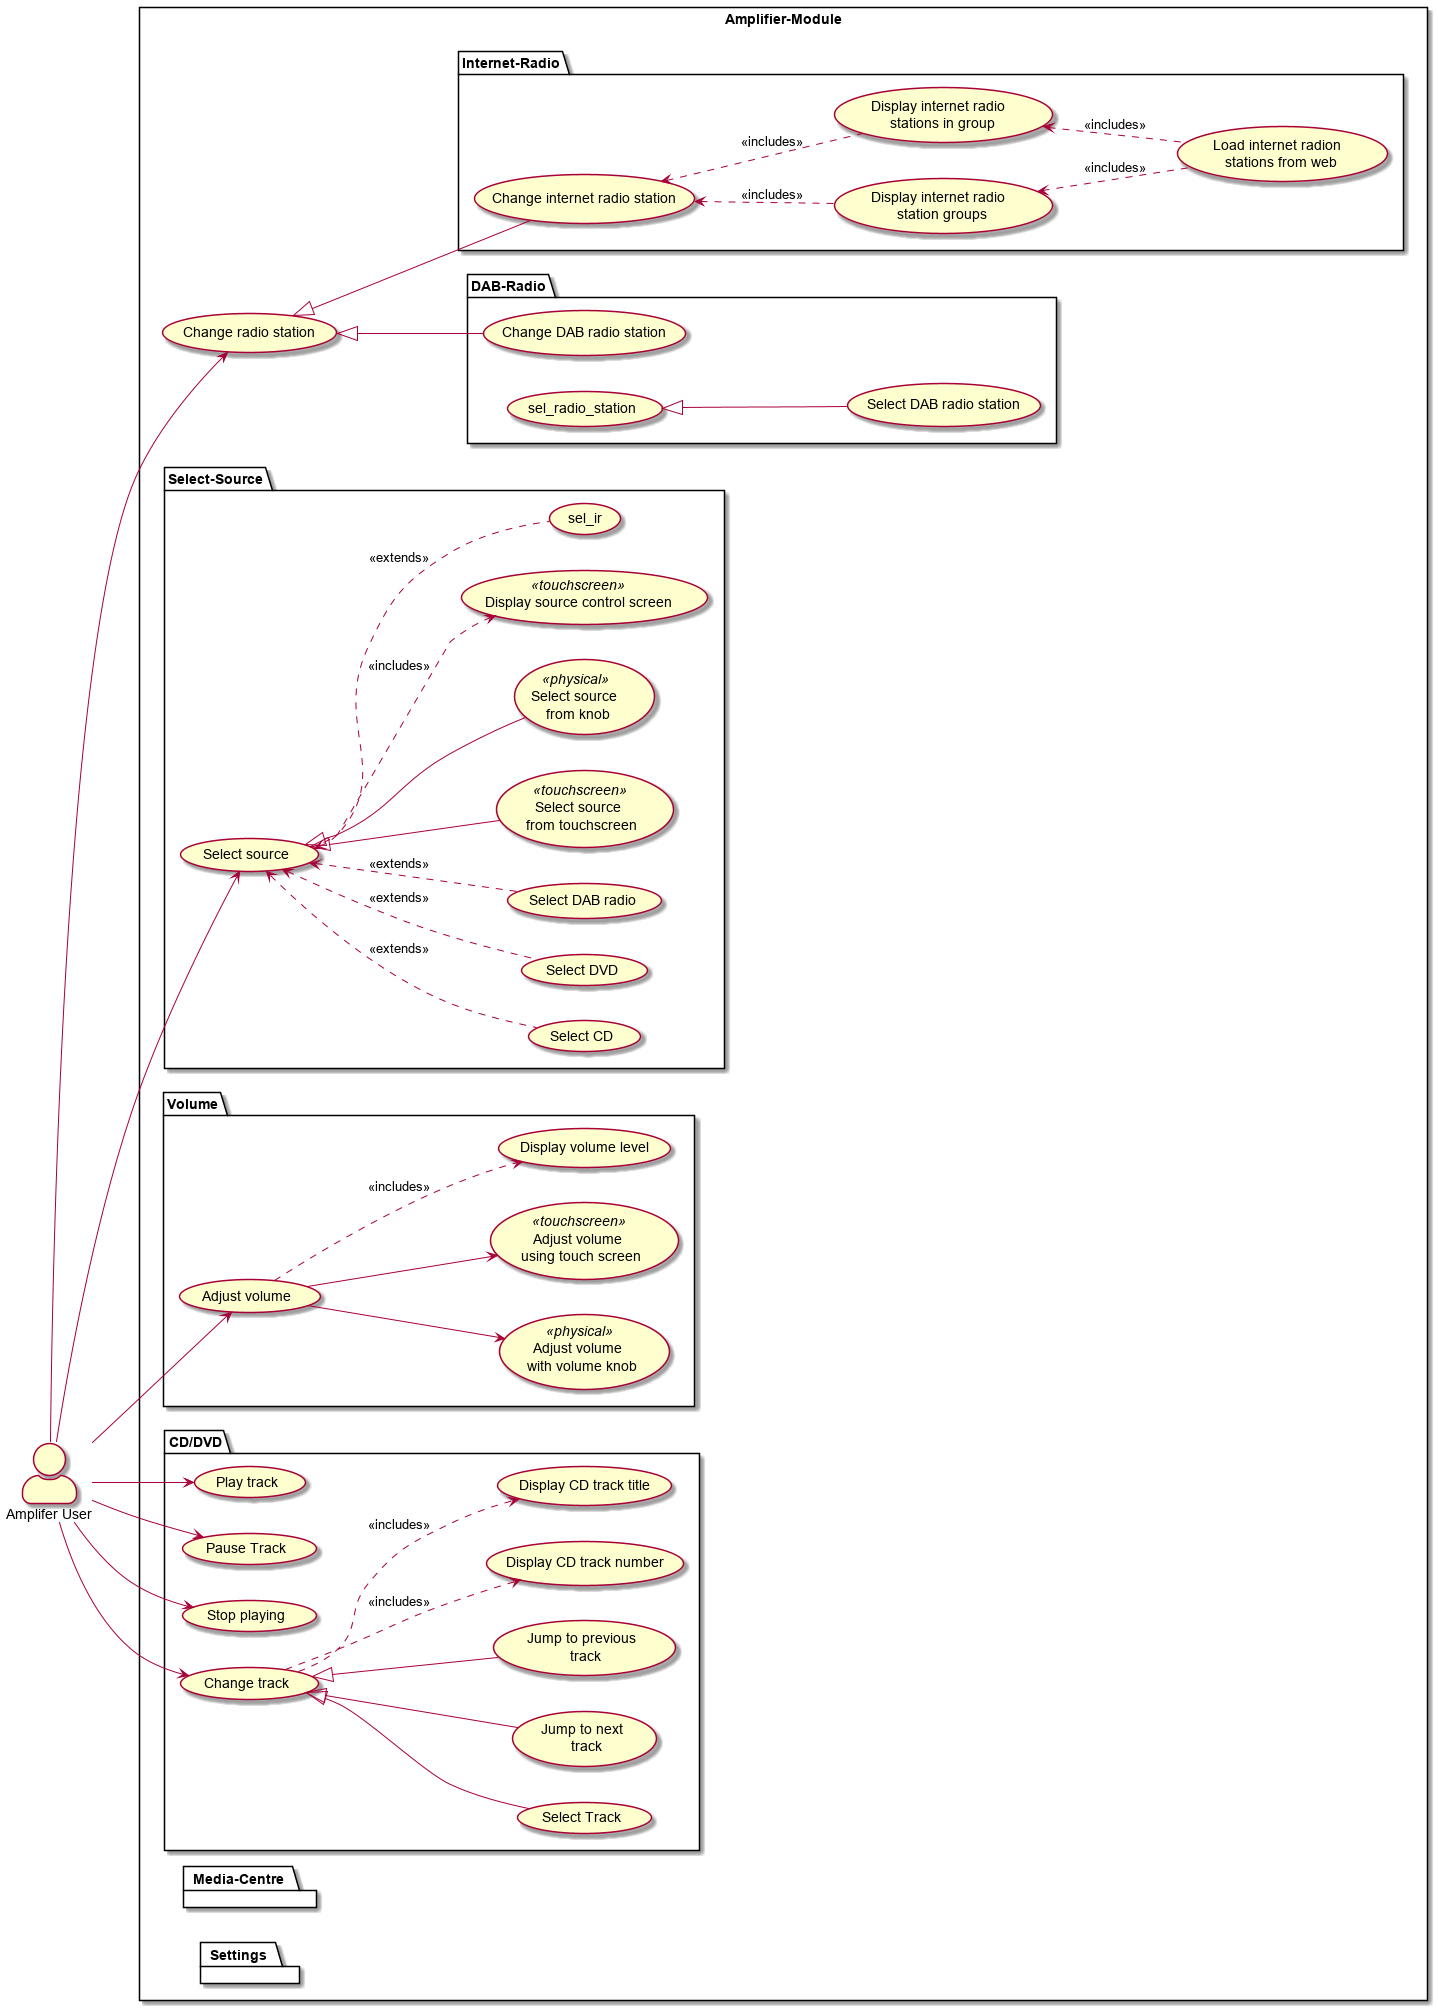

The diagram above was rendered by PlantUML. Its source (embedded in the PNG):
@startuml
skinparam actorStyle awesome
left to right direction

actor "Amplifer User" as user

rectangle Amplifier-Module {
    ' Select source
    package Select-Source {
        usecase (Select CD) as sel_cd 
        usecase (Select DVD) as sel_dvd
        usecase (Select DAB radio) as sel_dab
        usecase (Select source) as sel_source
        usecase (Select source \n from touchscreen) as sel_source_touchscreen <<touchscreen>>
        usecase (Select source \n from knob) as sel_source_knob <<physical>>
        usecase (Display source control screen) as show_source_control_screen <<touchscreen>>
        
        (sel_source)  <.. (sel_dab) : << extends >>
        (sel_source)  <.. (sel_cd) : << extends >>  
        (sel_source)  <.. (sel_ir) : << extends >>
        (sel_source)  <.. (sel_dvd) : << extends >>

        (sel_source) <|-- (sel_source_touchscreen)
        (sel_source) <|-- (sel_source_knob)
        (sel_source)  ..> (show_source_control_screen) : << includes >>
        
    }




    
    usecase (Change radio station)  as chg_radio_station
    :user: --> (sel_source)
    :user: --> (chg_radio_station)



    package Volume {
        usecase (Adjust volume) as adj_vol

        :user: --> (adj_vol)
        usecase (Adjust volume \n with volume knob) as adj_vol_knob   <<physical>>
        usecase (Adjust volume \n using touch screen) as adj_vol_touch <<touchscreen>>
        (adj_vol) --> (adj_vol_knob)
        (adj_vol) --> (adj_vol_touch)

        usecase (Display volume level) as show_vol_level
        (adj_vol) ..> (show_vol_level) : << includes >>
    }



    package Internet-Radio {
        
        usecase (Change internet radio station) as change_ir_station

        
        (chg_radio_station) <|-- (change_ir_station)   

        usecase (Display internet radio \n station groups) as show_groups
        usecase (Display internet radio \n stations in group) as show_stations

        (change_ir_station) <.. (show_groups) : << includes >>
        (change_ir_station) <.. (show_stations) : << includes >>

        usecase (Load internet radion \n stations from web) as load_ir_stations

        (show_groups) <.. load_ir_stations : << includes >>
        (show_stations) <.. load_ir_stations : << includes >>
        

    }

    package DAB-Radio {
        usecase "Select DAB radio station" as select_dab_station
        usecase "Change DAB radio station" as change_dab_station
        (sel_radio_station) <|-- (select_dab_station)
        (chg_radio_station) <|-- (change_dab_station)    
    }


    package CD/DVD {
        usecase (Play track) as play_track
        usecase (Pause Track) as pause_track
        usecase (Stop playing) as stop_play
        usecase (Change track) as chg_cd_track
        usecase (Select Track) as sel_cd_track
        usecase (Jump to next \n track) as jump_next_track
        usecase (Jump to previous \n track) as jump_prev_track


        :user: --> (chg_cd_track)
        :user: --> (pause_track)
        :user: --> (stop_play)
        :user: --> (play_track)
        (chg_cd_track) <|-- (sel_cd_track)
        (chg_cd_track) <|-- (jump_next_track)
        (chg_cd_track) <|-- (jump_prev_track)

        usecase (Display CD track number) as show_cd_track_number
        usecase (Display CD track title) as show_cd_track_title

        (chg_cd_track) ..> show_cd_track_number : << includes >>
        (chg_cd_track) ..> show_cd_track_title : << includes >>
        
        

    }

    package Media-Centre {

    }

    package Settings {
        
    }



}

newpage 
actor "App User" as app_user

rectangle App {

}


@enduml